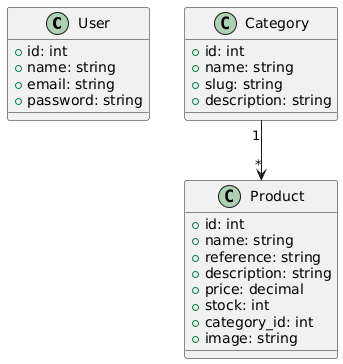

The diagram above was rendered by PlantUML. Its source (embedded in the PNG):
@startuml
' =========================
' Classes for TifawinSouk (simplified)
' =========================

class User {
    +id: int
    +name: string
    +email: string
    +password: string
}

class Category {
    +id: int
    +name: string
    +slug: string
    +description: string
}

class Product {
    +id: int
    +name: string
    +reference: string
    +description: string
    +price: decimal
    +stock: int
    +category_id: int
    +image: string
}

' =========================
' Relationships
' =========================

Category "1" --> "*" Product
@enduml